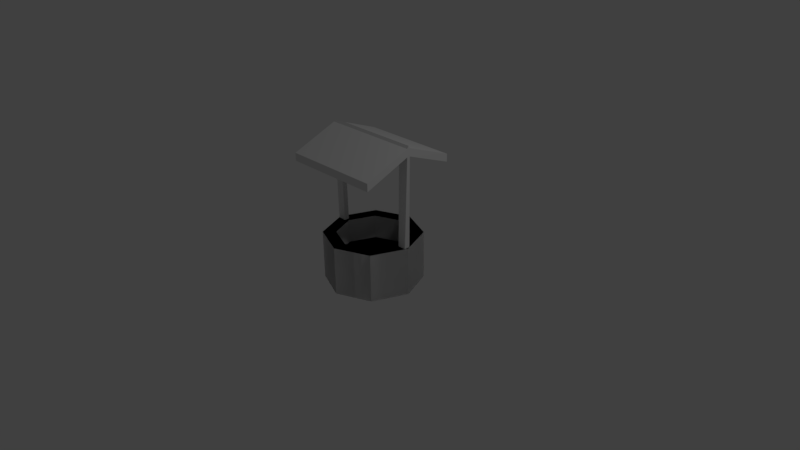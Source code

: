 # Source: fantana.blend  (saved by Blender 2.77.0; exported with 4.5.12 LTS)
import bpy
from mathutils import Matrix  # noqa: F401  (used for matrix-valued properties, if any)

bpy.ops.wm.read_factory_settings(use_empty=True)
scene = bpy.context.scene
scene.name = 'Scene'

# ---- collections
col_collection_1 = bpy.data.collections.new('Collection 1'); scene.collection.children.link(col_collection_1)

# ---- world
world_world = bpy.data.worlds.new('World'); scene.world = world_world
world_world.color = (0.05088, 0.05088, 0.05088)
world_world.use_sun_shadow = False
world_world.sun_shadow_jitter_overblur = 0.0
world_world.cycles.sampling_method = 'MANUAL'

# ---- cameras
cam_camera = bpy.data.cameras.new('Camera')
cam_camera.clip_end = 100.0
cam_camera.lens = 35.0
cam_camera.sensor_width = 32.0
cam_camera.sensor_height = 18.0
cam_camera.ortho_scale = 7.314
cam_camera.dof.focus_distance = 0.0
cam_camera.dof.aperture_fstop = 128.0

# ---- lights
light_lamp = bpy.data.lights.new('Lamp', 'POINT')
light_lamp.transmission_factor = 0.0
light_lamp.cutoff_distance = 30.0
light_lamp.energy = 100.0
light_lamp.shadow_buffer_clip_start = 1.001
light_lamp.shadow_soft_size = 0.1
light_lamp.shadow_maximum_resolution = 0.006
light_lamp.use_absolute_resolution = True

# ---- meshes
me_cylinder = bpy.data.meshes.new('Cylinder')
me_cylinder.from_pydata([(-1.866e-08, 0.6422, -0.3208), (-1.866e-08, 0.6422, 0.3208), (0.4541, 0.4541, -0.3208), (0.4541, 0.4541, 0.3208), (0.6422, -2.807e-08, -0.3208), (0.6422, -2.807e-08, 0.3208), (0.4541, -0.4541, -0.3208), (0.4541, -0.4541, 0.3208), (-7.48e-08, -0.6422, -0.3208), (-7.48e-08, -0.6422, 0.3208), (-0.4541, -0.4541, -0.3208), (-0.4541, -0.4541, 0.3208), (-0.6422, 7.658e-09, -0.3208), (-0.6422, 7.658e-09, 0.3208), (-0.4541, 0.4541, -0.3208), (-0.4541, 0.4541, 0.3208), (0.3316, 0.3316, 0.3208), (-2.77e-08, 0.4689, 0.3208), (0.4689, -1.849e-08, 0.3208), (0.3316, -0.3316, 0.3208), (-6.869e-08, -0.4689, 0.3208), (-0.3316, -0.3316, 0.3208), (-0.4689, 7.602e-09, 0.3208), (-0.3316, 0.3316, 0.3208), (0.3316, 0.3316, 0.006741), (-2.48e-08, 0.4689, 0.006741), (0.4689, 0.0, 0.006741), (0.3316, -0.3316, 0.006741), (-6.58e-08, -0.4689, 0.006741), (-0.3316, -0.3316, 0.006741), (-0.4689, 0.0, 0.006741), (-0.3316, 0.3316, 0.006741), (-0.6618, 0.6432, 1.287), (-0.6618, 0.6432, 1.391), (0.6617, 0.6432, 1.287), (0.6617, 0.6432, 1.391), (-0.6618, 0.0, 1.671), (-0.6618, 0.0, 1.566), (0.6617, 0.0, 1.671), (0.6617, 0.0, 1.566), (-0.5429, 0.6432, 1.391), (0.5437, 0.6432, 1.391), (0.5437, 0.6432, 1.287), (-0.5429, 0.6432, 1.287), (0.5437, 0.0, 1.671), (-0.5429, 0.0, 1.671), (-0.5429, 0.0, 1.566), (0.5437, 0.0, 1.566), (-0.6618, 0.02071, 1.637), (0.6617, 0.02071, 1.532), (-0.6618, 0.02071, 1.532), (0.6617, 0.02071, 1.637), (0.5437, 0.02071, 1.637), (-0.5429, 0.02071, 1.637), (-0.5429, 0.02071, 1.532), (0.5437, 0.02071, 1.532), (-0.6618, 0.02071, 1.532), (-0.6618, 0.0, 1.566), (0.5437, 0.0, 1.566), (0.6617, 0.0, 1.566), (-0.5429, 0.0, 1.566), (-0.5429, 0.03409, 1.532), (0.5437, 0.02071, 1.532), (0.6617, 0.02071, 1.532), (0.5437, 0.0, 1.566), (0.6617, 0.0, 1.566), (0.5437, 0.03948, 1.532), (0.6617, 0.02071, 1.532), (-0.6229, 0.03349, 0.2469), (-0.6229, 0.0, 0.2792), (-0.5109, 0.0, 0.2792), (-0.5109, 0.03349, 0.2469), (0.5118, 0.0, 0.2792), (0.6229, 0.0, 0.2792), (0.5118, 0.03887, 0.2469), (0.6229, 0.03887, 0.2469)], [], [(0, 1, 3, 2), (2, 3, 5, 4), (4, 5, 7, 6), (6, 7, 9, 8), (8, 9, 11, 10), (10, 11, 13, 12), (1, 15, 23, 17), (12, 13, 15, 14), (14, 15, 1, 0), (0, 2, 4, 6, 8, 10, 12, 14), (17, 23, 31, 25), (9, 7, 19, 20), (15, 13, 22, 23), (7, 5, 18, 19), (13, 11, 21, 22), (5, 3, 16, 18), (3, 1, 17, 16), (11, 9, 20, 21), (24, 25, 31, 30, 29, 28, 27, 26), (20, 19, 27, 28), (21, 20, 28, 29), (16, 17, 25, 24), (22, 21, 29, 30), (18, 16, 24, 26), (23, 22, 30, 31), (19, 18, 26, 27), (48, 33, 32, 50), (41, 35, 34, 42), (55, 42, 34, 49), (53, 40, 33, 48), (51, 38, 39, 49), (51, 35, 41, 52), (52, 41, 40, 53), (50, 32, 43, 54), (54, 43, 42, 55), (33, 40, 43, 32), (40, 41, 42, 43), (46, 54, 55, 47), (49, 39, 59, 63), (44, 52, 53, 45), (38, 51, 52, 44), (35, 51, 49, 34), (45, 53, 48, 36), (50, 54, 61, 56), (36, 48, 50, 37), (56, 61, 71, 68), (63, 59, 65, 67), (47, 55, 62, 58), (55, 49, 63, 62), (37, 50, 56, 57), (54, 46, 60, 61), (66, 67, 75, 74), (62, 63, 67, 66), (58, 62, 66, 64), (69, 68, 71, 70), (72, 74, 75, 73), (64, 66, 74, 72), (61, 60, 70, 71), (67, 65, 73, 75), (57, 56, 68, 69)])
me_cylinder.use_remesh_preserve_volume = False
me_cylinder.use_remesh_preserve_attributes = False
me_cylinder.use_mirror_vertex_groups = False
me_cylinder.update()

# ---- objects
ob_cylinder = bpy.data.objects.new('Cylinder', me_cylinder)
ob_lamp = bpy.data.objects.new('Lamp', light_lamp)
ob_camera = bpy.data.objects.new('Camera', cam_camera)

# ---- transforms, parenting, visibility, modifiers, constraints
ob_cylinder.location = (0.0, 0.0, 0.0)
ob_cylinder.lineart.crease_threshold = 0.0
_m = ob_cylinder.modifiers.new('Mirror', 'MIRROR')
_m.use_axis = (False, True, False)
_m.use_clip = True
ob_lamp.location = (4.076, 1.005, 5.904)
ob_lamp.rotation_euler = (0.6503, 0.05522, 1.866)
ob_lamp.lock_rotations_4d = False
ob_lamp.empty_display_type = 'ARROWS'
ob_lamp.color = (0.0, 0.0, 0.0, 0.0)
ob_lamp.lineart.crease_threshold = 0.0
ob_camera.location = (7.481, -6.508, 5.344)
ob_camera.rotation_euler = (1.109, 0.01082, 0.8149)
ob_camera.lock_rotations_4d = False
ob_camera.empty_display_type = 'ARROWS'
ob_camera.color = (0.0, 0.0, 0.0, 0.0)
ob_camera.display_type = 'WIRE'
ob_camera.lineart.crease_threshold = 0.0

# ---- collection membership
col_collection_1.objects.link(ob_cylinder)
col_collection_1.objects.link(ob_lamp)
col_collection_1.objects.link(ob_camera)

# ---- scene / render settings (as saved in the file)
scene.camera = ob_camera
scene.frame_start = 1; scene.frame_end = 250; scene.frame_set(1)
scene.render.engine = 'BLENDER_EEVEE_NEXT'
scene.render.resolution_percentage = 50
scene.render.dither_intensity = 0.0
scene.cycles.use_denoising = False
scene.cycles.samples = 128
scene.cycles.sampling_pattern = 'TABULATED_SOBOL'
scene.cycles.light_sampling_threshold = 0.0
scene.cycles.use_adaptive_sampling = False
scene.cycles.use_light_tree = False
scene.cycles.blur_glossy = 0.0
scene.cycles.sample_clamp_indirect = 0.0
scene.view_settings.view_transform = 'Standard'
bpy.context.view_layer.update()
